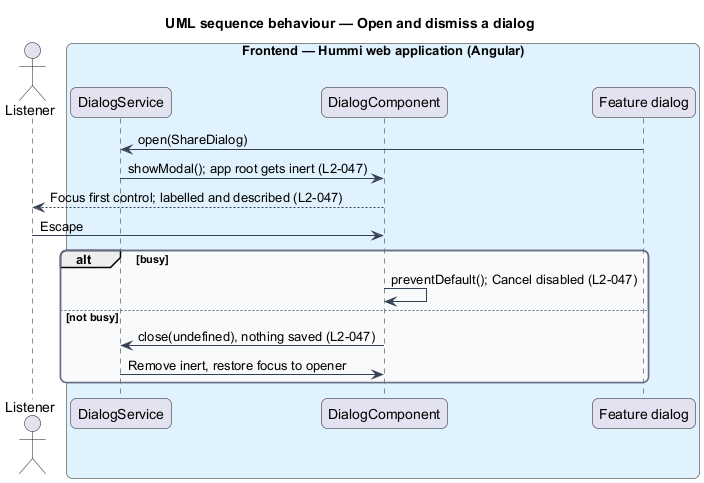

The diagram above was rendered by PlantUML. Its source (embedded in the PNG):
@startuml
title UML sequence behaviour — Open and dismiss a dialog
skinparam backgroundColor #FFFFFF
skinparam shadowing false
skinparam roundcorner 12
skinparam defaultFontName Arial
skinparam ArrowColor #344054
skinparam rectangle {
  BorderColor #344054
  FontColor #101828
}
skinparam package {
  BorderColor #667085
  FontColor #101828
  BackgroundColor #F9FAFB
}
actor "Listener" as u
box "Frontend — Hummi web application (Angular)" #E0F2FE
  participant "DialogService" as dialogs
  participant "DialogComponent" as dlg
  participant "Feature dialog" as content
end box
content -> dialogs : open(ShareDialog)
dialogs -> dlg : showModal(); app root gets inert (L2-047)
dlg --> u : Focus first control; labelled and described (L2-047)
u -> dlg : Escape
alt busy
  dlg -> dlg : preventDefault(); Cancel disabled (L2-047)
else not busy
  dlg -> dialogs : close(undefined), nothing saved (L2-047)
  dialogs -> dlg : Remove inert, restore focus to opener
end
@enduml